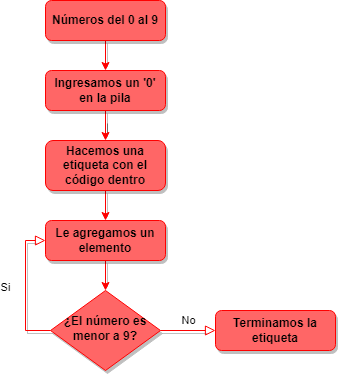

The diagram above was exported from draw.io. Its source (the exported page's mxGraphModel, read from the mxfile embedded in the PNG):
<mxGraphModel dx="534" dy="651" grid="1" gridSize="10" guides="1" tooltips="1" connect="1" arrows="1" fold="1" page="1" pageScale="1" pageWidth="827" pageHeight="1169" math="0" shadow="0">
  <root>
    <mxCell id="WIyWlLk6GJQsqaUBKTNV-0" />
    <mxCell id="WIyWlLk6GJQsqaUBKTNV-1" parent="WIyWlLk6GJQsqaUBKTNV-0" />
    <mxCell id="XqAmM7aSZt3c8o0E_NId-4" style="edgeStyle=orthogonalEdgeStyle;rounded=0;orthogonalLoop=1;jettySize=auto;html=1;exitX=0.5;exitY=1;exitDx=0;exitDy=0;entryX=0.5;entryY=0;entryDx=0;entryDy=0;shadow=1;fillColor=#FF6666;strokeColor=#FF0000;" edge="1" parent="WIyWlLk6GJQsqaUBKTNV-1" source="WIyWlLk6GJQsqaUBKTNV-3" target="XqAmM7aSZt3c8o0E_NId-2">
      <mxGeometry relative="1" as="geometry" />
    </mxCell>
    <mxCell id="WIyWlLk6GJQsqaUBKTNV-3" value="&lt;b&gt;Números del 0 al 9&lt;/b&gt;" style="rounded=1;whiteSpace=wrap;html=1;fontSize=12;glass=0;strokeWidth=1;shadow=1;fillColor=#FF6666;strokeColor=#FF0000;" parent="WIyWlLk6GJQsqaUBKTNV-1" vertex="1">
      <mxGeometry x="160" y="20" width="120" height="40" as="geometry" />
    </mxCell>
    <mxCell id="WIyWlLk6GJQsqaUBKTNV-7" value="&lt;b&gt;Terminamos la etiqueta&lt;/b&gt;" style="rounded=1;whiteSpace=wrap;html=1;fontSize=12;glass=0;strokeWidth=1;shadow=1;fillColor=#FF6666;strokeColor=#FF0000;" parent="WIyWlLk6GJQsqaUBKTNV-1" vertex="1">
      <mxGeometry x="330" y="330" width="120" height="40" as="geometry" />
    </mxCell>
    <mxCell id="2wuA66O5BD3B_9YBCTn6-1" value="" style="edgeStyle=orthogonalEdgeStyle;rounded=0;orthogonalLoop=1;jettySize=auto;html=1;shadow=1;strokeColor=#FF0000;fillColor=#FF6666;" edge="1" parent="WIyWlLk6GJQsqaUBKTNV-1" source="XqAmM7aSZt3c8o0E_NId-2" target="2wuA66O5BD3B_9YBCTn6-0">
      <mxGeometry relative="1" as="geometry" />
    </mxCell>
    <mxCell id="XqAmM7aSZt3c8o0E_NId-2" value="&lt;b&gt;Ingresamos un '0' en la pila&lt;/b&gt;" style="rounded=1;whiteSpace=wrap;html=1;fontSize=12;glass=0;strokeWidth=1;shadow=1;fillColor=#FF6666;strokeColor=#FF0000;" vertex="1" parent="WIyWlLk6GJQsqaUBKTNV-1">
      <mxGeometry x="160" y="90" width="120" height="40" as="geometry" />
    </mxCell>
    <mxCell id="2wuA66O5BD3B_9YBCTn6-9" style="edgeStyle=orthogonalEdgeStyle;rounded=0;orthogonalLoop=1;jettySize=auto;html=1;exitX=0.5;exitY=1;exitDx=0;exitDy=0;entryX=0.5;entryY=0;entryDx=0;entryDy=0;shadow=1;strokeColor=#FF0000;fillColor=#FF6666;" edge="1" parent="WIyWlLk6GJQsqaUBKTNV-1" source="XqAmM7aSZt3c8o0E_NId-5" target="XqAmM7aSZt3c8o0E_NId-7">
      <mxGeometry relative="1" as="geometry" />
    </mxCell>
    <mxCell id="XqAmM7aSZt3c8o0E_NId-5" value="&lt;b&gt;Le agregamos un elemento&lt;/b&gt;" style="rounded=1;whiteSpace=wrap;html=1;shadow=1;fillColor=#FF6666;strokeColor=#FF0000;" vertex="1" parent="WIyWlLk6GJQsqaUBKTNV-1">
      <mxGeometry x="160" y="240" width="120" height="40" as="geometry" />
    </mxCell>
    <mxCell id="XqAmM7aSZt3c8o0E_NId-7" value="&lt;b&gt;¿El número es menor a 9?&lt;/b&gt;" style="rhombus;whiteSpace=wrap;html=1;shadow=1;fontFamily=Helvetica;fontSize=12;align=center;strokeWidth=1;spacing=6;spacingTop=-4;fillColor=#FF6666;strokeColor=#FF0000;" vertex="1" parent="WIyWlLk6GJQsqaUBKTNV-1">
      <mxGeometry x="165" y="310" width="110" height="80" as="geometry" />
    </mxCell>
    <mxCell id="XqAmM7aSZt3c8o0E_NId-9" value="No" style="edgeStyle=orthogonalEdgeStyle;rounded=0;html=1;jettySize=auto;orthogonalLoop=1;fontSize=11;endArrow=block;endFill=0;endSize=8;strokeWidth=1;shadow=1;labelBackgroundColor=none;exitX=1;exitY=0.5;exitDx=0;exitDy=0;entryX=0;entryY=0.5;entryDx=0;entryDy=0;fillColor=#FF6666;strokeColor=#FF0000;" edge="1" parent="WIyWlLk6GJQsqaUBKTNV-1" source="XqAmM7aSZt3c8o0E_NId-7" target="WIyWlLk6GJQsqaUBKTNV-7">
      <mxGeometry y="10" relative="1" as="geometry">
        <mxPoint as="offset" />
        <mxPoint x="295" y="300" as="sourcePoint" />
        <mxPoint x="340" y="300" as="targetPoint" />
      </mxGeometry>
    </mxCell>
    <mxCell id="XqAmM7aSZt3c8o0E_NId-10" value="Si" style="rounded=0;html=1;jettySize=auto;orthogonalLoop=1;fontSize=11;endArrow=block;endFill=0;endSize=8;strokeWidth=1;shadow=1;labelBackgroundColor=none;edgeStyle=orthogonalEdgeStyle;exitX=0;exitY=0.5;exitDx=0;exitDy=0;entryX=0;entryY=0.5;entryDx=0;entryDy=0;fillColor=#FF6666;strokeColor=#FF0000;" edge="1" parent="WIyWlLk6GJQsqaUBKTNV-1" source="XqAmM7aSZt3c8o0E_NId-7" target="XqAmM7aSZt3c8o0E_NId-5">
      <mxGeometry y="20" relative="1" as="geometry">
        <mxPoint as="offset" />
        <mxPoint x="230" y="330" as="sourcePoint" />
        <mxPoint x="160" y="340" as="targetPoint" />
      </mxGeometry>
    </mxCell>
    <mxCell id="2wuA66O5BD3B_9YBCTn6-3" style="edgeStyle=orthogonalEdgeStyle;rounded=0;orthogonalLoop=1;jettySize=auto;html=1;exitX=0.5;exitY=1;exitDx=0;exitDy=0;entryX=0.5;entryY=0;entryDx=0;entryDy=0;shadow=1;strokeColor=#FF0000;fillColor=#FF6666;" edge="1" parent="WIyWlLk6GJQsqaUBKTNV-1" source="2wuA66O5BD3B_9YBCTn6-0" target="XqAmM7aSZt3c8o0E_NId-5">
      <mxGeometry relative="1" as="geometry" />
    </mxCell>
    <mxCell id="2wuA66O5BD3B_9YBCTn6-0" value="&lt;b&gt;Hacemos una etiqueta con el código dentro&lt;/b&gt;" style="whiteSpace=wrap;html=1;fillColor=#FF6666;strokeColor=#FF0000;rounded=1;glass=0;strokeWidth=1;shadow=1;" vertex="1" parent="WIyWlLk6GJQsqaUBKTNV-1">
      <mxGeometry x="160" y="160" width="120" height="50" as="geometry" />
    </mxCell>
  </root>
</mxGraphModel>